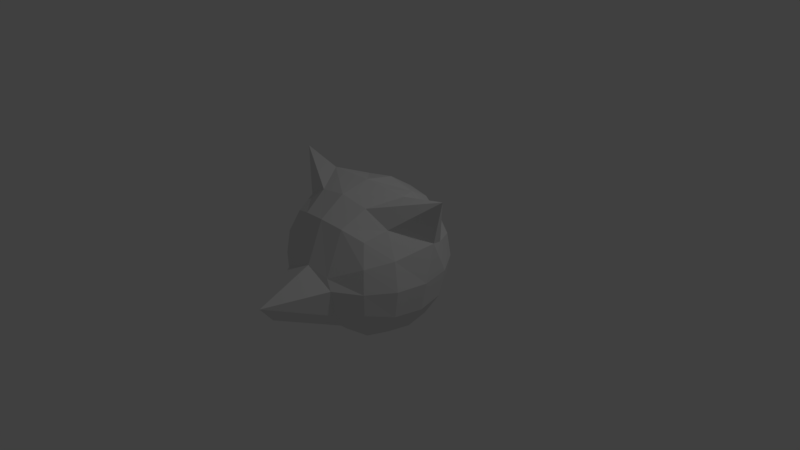 # Source: fox1.blend  (saved by Blender 2.79.0; exported with 4.5.12 LTS)
import bpy
from mathutils import Matrix  # noqa: F401  (used for matrix-valued properties, if any)

bpy.ops.wm.read_factory_settings(use_empty=True)
scene = bpy.context.scene
scene.name = 'Scene'

# ---- collections
col_collection_1 = bpy.data.collections.new('Collection 1'); scene.collection.children.link(col_collection_1)

# ---- materials (node trees are filled in below, after node groups)
mat_material = bpy.data.materials.new('Material')
mat_material.alpha_threshold = 0.0
mat_material.use_transparent_shadow = False
mat_material.roughness = 0.5
mat_material.line_color = (0.0, 0.0, 0.0, 1.0)

# ---- material node trees

# ---- world
world_world = bpy.data.worlds.new('World'); scene.world = world_world
world_world.color = (0.05088, 0.05088, 0.05088)
world_world.use_sun_shadow = False
world_world.sun_shadow_jitter_overblur = 0.0
world_world.cycles.sampling_method = 'MANUAL'

# ---- cameras
cam_camera = bpy.data.cameras.new('Camera')
cam_camera.clip_end = 100.0
cam_camera.lens = 35.0
cam_camera.sensor_width = 32.0
cam_camera.sensor_height = 18.0
cam_camera.ortho_scale = 7.314
cam_camera.dof.focus_distance = 0.0
cam_camera.dof.aperture_fstop = 128.0

# ---- lights
light_lamp = bpy.data.lights.new('Lamp', 'POINT')
light_lamp.transmission_factor = 0.0
light_lamp.cutoff_distance = 30.0
light_lamp.energy = 100.0
light_lamp.shadow_buffer_clip_start = 1.001
light_lamp.shadow_soft_size = 0.1
light_lamp.shadow_maximum_resolution = 0.006
light_lamp.use_absolute_resolution = True

# ---- meshes
me_cube = bpy.data.meshes.new('Cube')
me_cube.from_pydata([(0.6029, 0.6029, -0.6029), (0.6029, -0.6029, -0.6029), (-0.009961, 0.3996, 0.9648), (-0.009961, -0.3996, 0.9648), (0.6029, 0.6029, 0.6029), (0.6029, -0.6029, 0.6029), (-1.043, 0.1352, 0.4897), (-0.9847, -1.639e-07, -0.3996), (0.7384, -9.724e-09, -0.7384), (-0.009961, 0.7384, -0.7384), (0.7384, 0.7384, 8.422e-09), (-0.009961, -0.7336, -0.655), (0.7384, -0.7384, -6.932e-10), (-0.9847, 0.3996, 1.77e-08), (-0.9847, -0.3996, 1.118e-08), (-0.009961, -0.9694, 0.2014), (1.224, 0.06003, 1.123), (-0.009961, 0.7384, 0.7384), (-0.009961, -0.7384, 0.7384), (-0.009961, -1.531, -0.3425), (-0.009961, 1.044, 2.515e-08), (-0.4195, -0.9648, -3.725e-09), (-0.009961, -1.711, -0.1142), (1.044, -2.919e-07, 1.965e-08), (-0.009961, -1.063e-07, 1.044), (-0.009961, 1.084e-07, -1.044), (0.7037, -0.3163, -0.7037), (-0.009961, 0.9648, -0.3996), (0.7037, 0.7037, 0.3163), (-0.009961, 0.9648, 0.3996), (0.7037, -0.7037, 0.3163), (-0.4195, 0.9648, 2.258e-08), (-0.3362, -0.7037, 0.7037), (-0.3362, 0.7037, 0.7037), (0.7037, -0.3163, 0.7037), (-0.7236, 0.3163, 0.7037), (-0.7236, -0.7037, -0.3163), (-0.3115, -0.7136, -0.6394), (0.7037, 0.3163, -0.7037), (0.3163, 0.7037, -0.7037), (0.7037, 0.7037, -0.3163), (0.2916, -0.7136, -0.6394), (0.7037, -0.7037, -0.3163), (-0.7236, 0.7037, -0.3163), (-0.3362, 0.7037, -0.7037), (-0.7236, 0.3163, -0.7037), (0.7037, 0.3163, 0.7037), (0.3163, 0.7037, 0.7037), (0.3163, -0.7037, 0.7037), (-0.7236, -0.3163, 0.7037), (-0.7236, -0.7037, 0.3163), (0.3996, 0.9648, 2.264e-08), (-0.7236, 0.7037, 0.3163), (-0.7236, -0.3163, -0.7037), (-1.064, -2.924e-07, 1.956e-08), (0.3996, -0.9648, -3.613e-09), (0.9648, -0.3996, 1.125e-08), (0.9648, 0.3996, 1.761e-08), (0.9648, -1.645e-07, -0.3996), (1.023, 0.1352, 0.4897), (0.6263, 0.02428, 1.007), (0.3996, 4.852e-08, -0.9648), (-0.009961, 0.3996, -0.9648), (-0.009961, -0.3996, -0.9648), (0.3774, -0.3839, -0.8948), (0.3774, 0.3839, -0.8948), (0.3839, 0.3774, 0.8948), (0.3839, -0.3774, 0.8948), (0.8948, 0.3774, 0.3839), (0.8948, 0.3774, -0.3839), (0.8948, -0.3774, -0.3839), (0.3033, -0.9375, 0.1275), (0.3774, -0.8948, -0.3839), (-1.244, 0.06003, 1.123), (-0.7583, -0.7384, -6.985e-10), (-0.7583, 0.7384, 8.382e-09), (0.3774, 0.8948, -0.3839), (0.3774, 0.8948, 0.3839), (-0.7583, -9.313e-09, -0.7384), (-0.6228, -0.6029, 0.6029), (-0.6228, 0.6029, 0.6029), (0.8948, -0.3774, 0.3839), (-0.6228, -0.6029, -0.6029), (-0.6228, 0.6029, -0.6029), (-0.6462, 0.02428, 1.007), (-0.4195, 4.843e-08, -0.9648), (-0.3973, -0.3839, -0.8948), (-0.3973, 0.3839, -0.8948), (-0.4039, 0.3774, 0.8948), (-0.4039, -0.3774, 0.8948), (-0.9147, 0.3774, 0.3839), (-0.9147, 0.3774, -0.3839), (-0.9147, -0.3774, -0.3839), (-0.3233, -0.9375, 0.1275), (-0.3973, -0.8948, -0.3839), (-0.3973, 0.8948, -0.3839), (-0.3973, 0.8948, 0.3839), (-0.9147, -0.3774, 0.3839)], [], [(54, 14, 97, 6), (31, 20, 27, 95), (81, 34, 5, 30), (75, 31, 95, 43), (82, 37, 94, 36), (80, 33, 96, 52), (75, 13, 90, 52), (77, 51, 20, 29), (76, 39, 9, 27), (52, 90, 35, 80), (35, 73, 84, 88), (73, 49, 89, 84), (53, 82, 36, 92), (72, 55, 22, 19), (71, 48, 18, 15), (70, 56, 12, 42), (69, 57, 23, 58), (68, 46, 16, 59), (67, 3, 18, 48), (66, 2, 24, 60), (33, 88, 2, 17), (7, 92, 14, 54), (65, 61, 25, 62), (64, 41, 11, 63), (61, 64, 63, 25), (8, 26, 64, 61), (26, 1, 41, 64), (39, 65, 62, 9), (0, 38, 65, 39), (38, 8, 61, 65), (52, 96, 31, 75), (53, 86, 37, 82), (97, 50, 79, 49), (95, 27, 9, 44), (87, 62, 25, 85), (37, 11, 19, 94), (46, 66, 60, 16), (4, 47, 66, 46), (47, 17, 2, 66), (34, 67, 48, 5), (16, 60, 67, 34), (60, 24, 3, 67), (57, 68, 59, 23), (10, 28, 68, 57), (28, 4, 46, 68), (38, 69, 58, 8), (0, 40, 69, 38), (40, 10, 57, 69), (26, 70, 42, 1), (8, 58, 70, 26), (58, 23, 56, 70), (55, 71, 15, 22), (12, 30, 71, 55), (30, 5, 48, 71), (41, 72, 19, 11), (1, 42, 72, 41), (42, 12, 55, 72), (6, 97, 49, 73), (85, 25, 63, 86), (93, 15, 18, 32), (80, 35, 88, 33), (83, 45, 91, 43), (43, 95, 44, 83), (74, 21, 93, 50), (14, 74, 50, 97), (78, 53, 92, 7), (33, 17, 29, 96), (21, 22, 15, 93), (83, 44, 87, 45), (51, 76, 27, 20), (10, 40, 76, 51), (40, 0, 39, 76), (47, 77, 29, 17), (4, 28, 77, 47), (28, 10, 51, 77), (36, 94, 21, 74), (86, 63, 11, 37), (91, 7, 54, 13), (45, 78, 7, 91), (90, 6, 73, 35), (44, 9, 62, 87), (13, 54, 6, 90), (45, 87, 85, 78), (49, 79, 32, 89), (43, 91, 13, 75), (92, 36, 74, 14), (89, 32, 18, 3), (56, 81, 30, 12), (23, 59, 81, 56), (59, 16, 34, 81), (88, 84, 24, 2), (94, 19, 22, 21), (84, 89, 3, 24), (50, 93, 32, 79), (96, 29, 20, 31), (78, 85, 86, 53)])
me_cube.materials.append(mat_material)
me_cube.use_remesh_preserve_volume = False
me_cube.use_remesh_preserve_attributes = False
me_cube.use_mirror_vertex_groups = False
me_cube.update()

# ---- objects
ob_cube = bpy.data.objects.new('Cube', me_cube)
ob_lamp = bpy.data.objects.new('Lamp', light_lamp)
ob_camera = bpy.data.objects.new('Camera', cam_camera)

# ---- transforms, parenting, visibility, modifiers, constraints
ob_cube.location = (0.0, 0.0, 0.0)
ob_cube.lock_rotations_4d = False
ob_cube.empty_display_type = 'ARROWS'
ob_cube.lineart.crease_threshold = 0.0
ob_lamp.location = (4.076, 1.005, 5.904)
ob_lamp.rotation_euler = (0.6503, 0.05522, 1.866)
ob_lamp.lock_rotations_4d = False
ob_lamp.empty_display_type = 'ARROWS'
ob_lamp.color = (0.0, 0.0, 0.0, 0.0)
ob_lamp.lineart.crease_threshold = 0.0
ob_camera.location = (7.481, -6.508, 5.344)
ob_camera.rotation_euler = (1.109, 0.0, 0.8149)
ob_camera.lock_rotations_4d = False
ob_camera.empty_display_type = 'ARROWS'
ob_camera.color = (0.0, 0.0, 0.0, 0.0)
ob_camera.display_type = 'WIRE'
ob_camera.lineart.crease_threshold = 0.0

# ---- collection membership
col_collection_1.objects.link(ob_cube)
col_collection_1.objects.link(ob_lamp)
col_collection_1.objects.link(ob_camera)

# ---- scene / render settings (as saved in the file)
scene.camera = ob_camera
scene.frame_start = 1; scene.frame_end = 250; scene.frame_set(1)
scene.render.engine = 'BLENDER_EEVEE_NEXT'
scene.render.resolution_percentage = 50
scene.render.dither_intensity = 0.0
scene.cycles.use_denoising = False
scene.cycles.samples = 128
scene.cycles.sampling_pattern = 'TABULATED_SOBOL'
scene.cycles.use_adaptive_sampling = False
scene.cycles.use_light_tree = False
scene.cycles.blur_glossy = 0.0
scene.cycles.sample_clamp_indirect = 0.0
scene.view_settings.view_transform = 'Standard'
bpy.context.view_layer.update()
